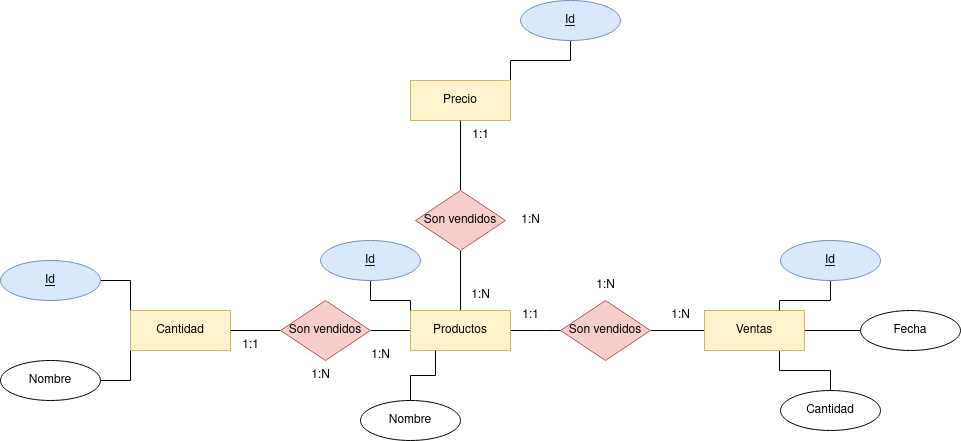

The diagram above was exported from draw.io. Its source (the exported page's mxGraphModel, read from the mxfile embedded in the PNG):
<mxGraphModel dx="2485" dy="2077" grid="1" gridSize="10" guides="1" tooltips="1" connect="1" arrows="1" fold="1" page="1" pageScale="1" pageWidth="827" pageHeight="1169" math="0" shadow="0">
  <root>
    <mxCell id="0" />
    <mxCell id="1" parent="0" />
    <mxCell id="N6CrD7kLnzAQRHvmC_3R-5" style="edgeStyle=orthogonalEdgeStyle;rounded=0;orthogonalLoop=1;jettySize=auto;html=1;exitX=1;exitY=0.5;exitDx=0;exitDy=0;" parent="1" source="N6CrD7kLnzAQRHvmC_3R-3" edge="1">
      <mxGeometry relative="1" as="geometry">
        <mxPoint x="240" y="290" as="targetPoint" />
      </mxGeometry>
    </mxCell>
    <mxCell id="cMe3Gz7mcO2pdvlb0ayd-6" style="edgeStyle=orthogonalEdgeStyle;rounded=0;orthogonalLoop=1;jettySize=auto;html=1;exitX=0.5;exitY=0;exitDx=0;exitDy=0;entryX=0.5;entryY=1;entryDx=0;entryDy=0;endArrow=none;endFill=0;" edge="1" parent="1" source="N6CrD7kLnzAQRHvmC_3R-3" target="cMe3Gz7mcO2pdvlb0ayd-3">
      <mxGeometry relative="1" as="geometry" />
    </mxCell>
    <mxCell id="cMe3Gz7mcO2pdvlb0ayd-14" style="edgeStyle=orthogonalEdgeStyle;rounded=0;orthogonalLoop=1;jettySize=auto;html=1;exitX=0;exitY=0.5;exitDx=0;exitDy=0;entryX=1;entryY=0.5;entryDx=0;entryDy=0;endArrow=none;endFill=0;" edge="1" parent="1" source="N6CrD7kLnzAQRHvmC_3R-3" target="cMe3Gz7mcO2pdvlb0ayd-4">
      <mxGeometry relative="1" as="geometry" />
    </mxCell>
    <mxCell id="N6CrD7kLnzAQRHvmC_3R-3" value="Productos" style="whiteSpace=wrap;html=1;align=center;fillColor=#fff2cc;strokeColor=#d6b656;" parent="1" vertex="1">
      <mxGeometry x="70" y="270" width="100" height="40" as="geometry" />
    </mxCell>
    <mxCell id="N6CrD7kLnzAQRHvmC_3R-7" value="" style="rounded=0;orthogonalLoop=1;jettySize=auto;html=1;endArrow=none;endFill=0;" parent="1" source="N6CrD7kLnzAQRHvmC_3R-4" target="N6CrD7kLnzAQRHvmC_3R-6" edge="1">
      <mxGeometry relative="1" as="geometry" />
    </mxCell>
    <mxCell id="N6CrD7kLnzAQRHvmC_3R-20" style="edgeStyle=orthogonalEdgeStyle;rounded=0;orthogonalLoop=1;jettySize=auto;html=1;exitX=1;exitY=0.5;exitDx=0;exitDy=0;entryX=0;entryY=0.5;entryDx=0;entryDy=0;endArrow=none;endFill=0;" parent="1" source="N6CrD7kLnzAQRHvmC_3R-4" target="N6CrD7kLnzAQRHvmC_3R-18" edge="1">
      <mxGeometry relative="1" as="geometry" />
    </mxCell>
    <mxCell id="N6CrD7kLnzAQRHvmC_3R-22" style="edgeStyle=orthogonalEdgeStyle;rounded=0;orthogonalLoop=1;jettySize=auto;html=1;exitX=0.75;exitY=1;exitDx=0;exitDy=0;entryX=0.5;entryY=0;entryDx=0;entryDy=0;endArrow=none;endFill=0;" parent="1" source="N6CrD7kLnzAQRHvmC_3R-4" target="N6CrD7kLnzAQRHvmC_3R-19" edge="1">
      <mxGeometry relative="1" as="geometry" />
    </mxCell>
    <mxCell id="N6CrD7kLnzAQRHvmC_3R-4" value="Ventas" style="whiteSpace=wrap;html=1;align=center;fillColor=#fff2cc;strokeColor=#d6b656;" parent="1" vertex="1">
      <mxGeometry x="364" y="270" width="100" height="40" as="geometry" />
    </mxCell>
    <mxCell id="N6CrD7kLnzAQRHvmC_3R-6" value="Son vendidos" style="shape=rhombus;perimeter=rhombusPerimeter;whiteSpace=wrap;html=1;align=center;fillColor=#f8cecc;strokeColor=#b85450;" parent="1" vertex="1">
      <mxGeometry x="220" y="260" width="90" height="60" as="geometry" />
    </mxCell>
    <mxCell id="N6CrD7kLnzAQRHvmC_3R-17" style="edgeStyle=orthogonalEdgeStyle;rounded=0;orthogonalLoop=1;jettySize=auto;html=1;exitX=0.5;exitY=1;exitDx=0;exitDy=0;endArrow=none;endFill=0;entryX=0;entryY=0;entryDx=0;entryDy=0;" parent="1" source="N6CrD7kLnzAQRHvmC_3R-8" target="N6CrD7kLnzAQRHvmC_3R-3" edge="1">
      <mxGeometry relative="1" as="geometry" />
    </mxCell>
    <mxCell id="N6CrD7kLnzAQRHvmC_3R-8" value="Id" style="ellipse;whiteSpace=wrap;html=1;align=center;fontStyle=4;fillColor=#dae8fc;strokeColor=#6c8ebf;" parent="1" vertex="1">
      <mxGeometry x="-20" y="200" width="100" height="40" as="geometry" />
    </mxCell>
    <mxCell id="N6CrD7kLnzAQRHvmC_3R-21" style="edgeStyle=orthogonalEdgeStyle;rounded=0;orthogonalLoop=1;jettySize=auto;html=1;exitX=0.5;exitY=1;exitDx=0;exitDy=0;entryX=0.75;entryY=0;entryDx=0;entryDy=0;endArrow=none;endFill=0;" parent="1" source="N6CrD7kLnzAQRHvmC_3R-9" target="N6CrD7kLnzAQRHvmC_3R-4" edge="1">
      <mxGeometry relative="1" as="geometry" />
    </mxCell>
    <mxCell id="N6CrD7kLnzAQRHvmC_3R-9" value="Id" style="ellipse;whiteSpace=wrap;html=1;align=center;fontStyle=4;fillColor=#dae8fc;strokeColor=#6c8ebf;" parent="1" vertex="1">
      <mxGeometry x="440" y="200" width="100" height="40" as="geometry" />
    </mxCell>
    <mxCell id="N6CrD7kLnzAQRHvmC_3R-14" style="edgeStyle=orthogonalEdgeStyle;rounded=0;orthogonalLoop=1;jettySize=auto;html=1;exitX=0.5;exitY=0;exitDx=0;exitDy=0;entryX=0.25;entryY=1;entryDx=0;entryDy=0;endArrow=none;endFill=0;" parent="1" source="N6CrD7kLnzAQRHvmC_3R-10" target="N6CrD7kLnzAQRHvmC_3R-3" edge="1">
      <mxGeometry relative="1" as="geometry" />
    </mxCell>
    <mxCell id="N6CrD7kLnzAQRHvmC_3R-10" value="Nombre" style="ellipse;whiteSpace=wrap;html=1;align=center;" parent="1" vertex="1">
      <mxGeometry x="20" y="360" width="100" height="40" as="geometry" />
    </mxCell>
    <mxCell id="N6CrD7kLnzAQRHvmC_3R-18" value="Fecha" style="ellipse;whiteSpace=wrap;html=1;align=center;" parent="1" vertex="1">
      <mxGeometry x="520" y="270" width="100" height="40" as="geometry" />
    </mxCell>
    <mxCell id="N6CrD7kLnzAQRHvmC_3R-19" value="Cantidad" style="ellipse;whiteSpace=wrap;html=1;align=center;" parent="1" vertex="1">
      <mxGeometry x="440" y="350" width="100" height="40" as="geometry" />
    </mxCell>
    <mxCell id="N6CrD7kLnzAQRHvmC_3R-24" value="1:1" style="text;html=1;align=center;verticalAlign=middle;resizable=0;points=[];autosize=1;strokeColor=none;fillColor=none;" parent="1" vertex="1">
      <mxGeometry x="170" y="260" width="40" height="30" as="geometry" />
    </mxCell>
    <mxCell id="N6CrD7kLnzAQRHvmC_3R-25" value="1:N" style="text;html=1;align=center;verticalAlign=middle;resizable=0;points=[];autosize=1;strokeColor=none;fillColor=none;" parent="1" vertex="1">
      <mxGeometry x="320" y="260" width="40" height="30" as="geometry" />
    </mxCell>
    <mxCell id="N6CrD7kLnzAQRHvmC_3R-27" value="1:N" style="text;html=1;align=center;verticalAlign=middle;resizable=0;points=[];autosize=1;strokeColor=none;fillColor=none;" parent="1" vertex="1">
      <mxGeometry x="245" y="230" width="40" height="30" as="geometry" />
    </mxCell>
    <mxCell id="cMe3Gz7mcO2pdvlb0ayd-18" style="edgeStyle=orthogonalEdgeStyle;rounded=0;orthogonalLoop=1;jettySize=auto;html=1;exitX=1;exitY=0;exitDx=0;exitDy=0;entryX=0.5;entryY=1;entryDx=0;entryDy=0;endArrow=none;endFill=0;" edge="1" parent="1" source="cMe3Gz7mcO2pdvlb0ayd-1" target="cMe3Gz7mcO2pdvlb0ayd-16">
      <mxGeometry relative="1" as="geometry" />
    </mxCell>
    <mxCell id="cMe3Gz7mcO2pdvlb0ayd-1" value="Precio" style="whiteSpace=wrap;html=1;align=center;fillColor=#fff2cc;strokeColor=#d6b656;" vertex="1" parent="1">
      <mxGeometry x="70" y="40" width="100" height="40" as="geometry" />
    </mxCell>
    <mxCell id="cMe3Gz7mcO2pdvlb0ayd-19" style="edgeStyle=orthogonalEdgeStyle;rounded=0;orthogonalLoop=1;jettySize=auto;html=1;exitX=0;exitY=0;exitDx=0;exitDy=0;entryX=1;entryY=0.5;entryDx=0;entryDy=0;endArrow=none;endFill=0;" edge="1" parent="1" source="cMe3Gz7mcO2pdvlb0ayd-2" target="cMe3Gz7mcO2pdvlb0ayd-17">
      <mxGeometry relative="1" as="geometry" />
    </mxCell>
    <mxCell id="cMe3Gz7mcO2pdvlb0ayd-21" style="edgeStyle=orthogonalEdgeStyle;rounded=0;orthogonalLoop=1;jettySize=auto;html=1;exitX=0;exitY=1;exitDx=0;exitDy=0;entryX=1;entryY=0.5;entryDx=0;entryDy=0;endArrow=none;endFill=0;" edge="1" parent="1" source="cMe3Gz7mcO2pdvlb0ayd-2" target="cMe3Gz7mcO2pdvlb0ayd-20">
      <mxGeometry relative="1" as="geometry" />
    </mxCell>
    <mxCell id="cMe3Gz7mcO2pdvlb0ayd-2" value="Cantidad" style="whiteSpace=wrap;html=1;align=center;fillColor=#fff2cc;strokeColor=#d6b656;" vertex="1" parent="1">
      <mxGeometry x="-210" y="270" width="100" height="40" as="geometry" />
    </mxCell>
    <mxCell id="cMe3Gz7mcO2pdvlb0ayd-7" style="edgeStyle=orthogonalEdgeStyle;rounded=0;orthogonalLoop=1;jettySize=auto;html=1;exitX=0.5;exitY=0;exitDx=0;exitDy=0;entryX=0.5;entryY=1;entryDx=0;entryDy=0;endArrow=none;endFill=0;" edge="1" parent="1" source="cMe3Gz7mcO2pdvlb0ayd-3" target="cMe3Gz7mcO2pdvlb0ayd-1">
      <mxGeometry relative="1" as="geometry" />
    </mxCell>
    <mxCell id="cMe3Gz7mcO2pdvlb0ayd-3" value="Son vendidos" style="shape=rhombus;perimeter=rhombusPerimeter;whiteSpace=wrap;html=1;align=center;fillColor=#f8cecc;strokeColor=#b85450;" vertex="1" parent="1">
      <mxGeometry x="75" y="150" width="90" height="60" as="geometry" />
    </mxCell>
    <mxCell id="cMe3Gz7mcO2pdvlb0ayd-15" style="edgeStyle=orthogonalEdgeStyle;rounded=0;orthogonalLoop=1;jettySize=auto;html=1;exitX=0;exitY=0.5;exitDx=0;exitDy=0;entryX=1;entryY=0.5;entryDx=0;entryDy=0;endArrow=none;endFill=0;" edge="1" parent="1" source="cMe3Gz7mcO2pdvlb0ayd-4" target="cMe3Gz7mcO2pdvlb0ayd-2">
      <mxGeometry relative="1" as="geometry" />
    </mxCell>
    <mxCell id="cMe3Gz7mcO2pdvlb0ayd-4" value="Son vendidos" style="shape=rhombus;perimeter=rhombusPerimeter;whiteSpace=wrap;html=1;align=center;fillColor=#f8cecc;strokeColor=#b85450;" vertex="1" parent="1">
      <mxGeometry x="-60" y="260" width="90" height="60" as="geometry" />
    </mxCell>
    <mxCell id="cMe3Gz7mcO2pdvlb0ayd-9" value="1:1" style="text;html=1;align=center;verticalAlign=middle;resizable=0;points=[];autosize=1;strokeColor=none;fillColor=none;" vertex="1" parent="1">
      <mxGeometry x="120" y="80" width="40" height="30" as="geometry" />
    </mxCell>
    <mxCell id="cMe3Gz7mcO2pdvlb0ayd-10" value="1:N" style="text;html=1;align=center;verticalAlign=middle;resizable=0;points=[];autosize=1;strokeColor=none;fillColor=none;" vertex="1" parent="1">
      <mxGeometry x="120" y="240" width="40" height="30" as="geometry" />
    </mxCell>
    <mxCell id="cMe3Gz7mcO2pdvlb0ayd-11" value="1:N" style="text;html=1;align=center;verticalAlign=middle;resizable=0;points=[];autosize=1;strokeColor=none;fillColor=none;" vertex="1" parent="1">
      <mxGeometry x="-40" y="320" width="40" height="30" as="geometry" />
    </mxCell>
    <mxCell id="cMe3Gz7mcO2pdvlb0ayd-12" value="1:N" style="text;html=1;align=center;verticalAlign=middle;resizable=0;points=[];autosize=1;strokeColor=none;fillColor=none;" vertex="1" parent="1">
      <mxGeometry x="170" y="165" width="40" height="30" as="geometry" />
    </mxCell>
    <mxCell id="cMe3Gz7mcO2pdvlb0ayd-13" value="1:N" style="text;html=1;align=center;verticalAlign=middle;resizable=0;points=[];autosize=1;strokeColor=none;fillColor=none;" vertex="1" parent="1">
      <mxGeometry x="20" y="300" width="40" height="30" as="geometry" />
    </mxCell>
    <mxCell id="cMe3Gz7mcO2pdvlb0ayd-16" value="Id" style="ellipse;whiteSpace=wrap;html=1;align=center;fontStyle=4;fillColor=#dae8fc;strokeColor=#6c8ebf;" vertex="1" parent="1">
      <mxGeometry x="180" y="-40" width="100" height="40" as="geometry" />
    </mxCell>
    <mxCell id="cMe3Gz7mcO2pdvlb0ayd-17" value="Id" style="ellipse;whiteSpace=wrap;html=1;align=center;fontStyle=4;fillColor=#dae8fc;strokeColor=#6c8ebf;" vertex="1" parent="1">
      <mxGeometry x="-340" y="220" width="100" height="40" as="geometry" />
    </mxCell>
    <mxCell id="cMe3Gz7mcO2pdvlb0ayd-20" value="Nombre" style="ellipse;whiteSpace=wrap;html=1;align=center;" vertex="1" parent="1">
      <mxGeometry x="-340" y="320" width="100" height="40" as="geometry" />
    </mxCell>
    <mxCell id="cMe3Gz7mcO2pdvlb0ayd-22" value="1:1" style="text;html=1;align=center;verticalAlign=middle;resizable=0;points=[];autosize=1;strokeColor=none;fillColor=none;" vertex="1" parent="1">
      <mxGeometry x="-110" y="290" width="40" height="30" as="geometry" />
    </mxCell>
  </root>
</mxGraphModel>